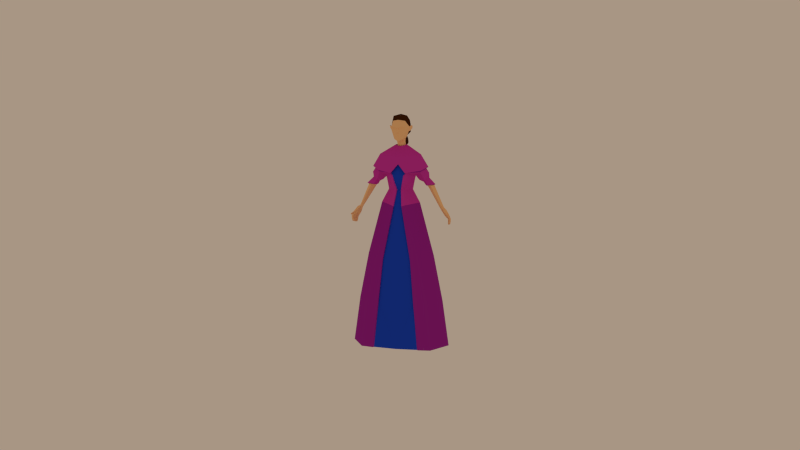 # Source: princess_rig.blend  (saved by Blender 2.75.0; exported with 4.5.12 LTS)
import bpy
from mathutils import Matrix  # noqa: F401  (used for matrix-valued properties, if any)

bpy.ops.wm.read_factory_settings(use_empty=True)
scene = bpy.context.scene
scene.name = 'Scene'

# ---- collections
col_collection_1 = bpy.data.collections.new('Collection 1'); scene.collection.children.link(col_collection_1)

# ---- materials (node trees are filled in below, after node groups)
mat_purple = bpy.data.materials.new('Purple')
mat_purple.alpha_threshold = 0.0
mat_purple.roughness = 0.5
mat_purple.line_color = (0.0, 0.0, 0.0, 1.0)
mat_pink = bpy.data.materials.new('Pink')
mat_pink.alpha_threshold = 0.0
mat_pink.roughness = 0.5
mat_pink.line_color = (0.0, 0.0, 0.0, 1.0)
mat_tan = bpy.data.materials.new('Tan')
mat_tan.alpha_threshold = 0.0
mat_tan.roughness = 0.5
mat_tan.line_color = (0.0, 0.0, 0.0, 1.0)
mat_brown = bpy.data.materials.new('Brown')
mat_brown.alpha_threshold = 0.0
mat_brown.roughness = 0.5
mat_brown.line_color = (0.0, 0.0, 0.0, 1.0)
mat_blue = bpy.data.materials.new('Blue')
mat_blue.alpha_threshold = 0.0
mat_blue.roughness = 0.5
mat_blue.line_color = (0.0, 0.0, 0.0, 1.0)
mat_white = bpy.data.materials.new('White')
mat_white.alpha_threshold = 0.0
mat_white.roughness = 0.5
mat_white.line_color = (0.0, 0.0, 0.0, 1.0)

# ---- material node trees
mat_purple.use_nodes = True; mat_purple.node_tree.nodes.clear()
_N = mat_purple.node_tree.nodes; _L = mat_purple.node_tree.links
n0 = _N.new('ShaderNodeOutputMaterial'); n0.name = 'Material Output'; n0.location = (300, 300)
n1 = _N.new('ShaderNodeBsdfDiffuse'); n1.name = 'Diffuse BSDF'; n1.location = (10, 300)
n1.inputs[0].default_value = (0.3424, 0.01903, 0.3424, 1.0)
_L.new(n1.outputs[0], n0.inputs[0])
n0.is_active_output = True
mat_pink.use_nodes = True; mat_pink.node_tree.nodes.clear()
_N = mat_pink.node_tree.nodes; _L = mat_pink.node_tree.links
n0 = _N.new('ShaderNodeOutputMaterial'); n0.name = 'Material Output'; n0.location = (300, 300)
n1 = _N.new('ShaderNodeBsdfDiffuse'); n1.name = 'Diffuse BSDF'; n1.location = (10, 300)
n1.inputs[0].default_value = (0.6152, 0.03989, 0.4227, 1.0)
_L.new(n1.outputs[0], n0.inputs[0])
n0.is_active_output = True
mat_tan.use_nodes = True; mat_tan.node_tree.nodes.clear()
_N = mat_tan.node_tree.nodes; _L = mat_tan.node_tree.links
n0 = _N.new('ShaderNodeOutputMaterial'); n0.name = 'Material Output'; n0.location = (300, 300)
n1 = _N.new('ShaderNodeBsdfDiffuse'); n1.name = 'Diffuse BSDF'; n1.location = (10, 300)
n1.inputs[0].default_value = (1.0, 0.6105, 0.2961, 1.0)
_L.new(n1.outputs[0], n0.inputs[0])
n0.is_active_output = True
mat_brown.use_nodes = True; mat_brown.node_tree.nodes.clear()
_N = mat_brown.node_tree.nodes; _L = mat_brown.node_tree.links
n0 = _N.new('ShaderNodeOutputMaterial'); n0.name = 'Material Output'; n0.location = (300, 300)
n1 = _N.new('ShaderNodeBsdfDiffuse'); n1.name = 'Diffuse BSDF'; n1.location = (10, 300)
n1.inputs[0].default_value = (0.0578, 0.01678, 0.00424, 1.0)
_L.new(n1.outputs[0], n0.inputs[0])
n0.is_active_output = True
mat_blue.use_nodes = True; mat_blue.node_tree.nodes.clear()
_N = mat_blue.node_tree.nodes; _L = mat_blue.node_tree.links
n0 = _N.new('ShaderNodeOutputMaterial'); n0.name = 'Material Output'; n0.location = (300, 300)
n1 = _N.new('ShaderNodeBsdfDiffuse'); n1.name = 'Diffuse BSDF'; n1.location = (10, 300)
n1.inputs[0].default_value = (0.01455, 0.06737, 0.6619, 1.0)
_L.new(n1.outputs[0], n0.inputs[0])
n0.is_active_output = True
mat_white.use_nodes = True; mat_white.node_tree.nodes.clear()
_N = mat_white.node_tree.nodes; _L = mat_white.node_tree.links
n0 = _N.new('ShaderNodeOutputMaterial'); n0.name = 'Material Output'; n0.location = (300, 300)
n1 = _N.new('ShaderNodeBsdfDiffuse'); n1.name = 'Diffuse BSDF'; n1.location = (10, 300)
_L.new(n1.outputs[0], n0.inputs[0])
n0.is_active_output = True

# ---- world
world_world = bpy.data.worlds.new('World'); scene.world = world_world
world_world.use_nodes = True; world_world.node_tree.nodes.clear()
_N = world_world.node_tree.nodes; _L = world_world.node_tree.links
n0 = _N.new('ShaderNodeOutputWorld'); n0.name = 'World Output'; n0.location = (300, 300)
n1 = _N.new('ShaderNodeBackground'); n1.name = 'Background'; n1.location = (10, 300)
n1.inputs[0].default_value = (0.3931, 0.3052, 0.2312, 1.0)
_L.new(n1.outputs[0], n0.inputs[0])
n0.is_active_output = True
world_world.color = (0.05088, 0.05088, 0.05088)
world_world.use_sun_shadow = False
world_world.sun_shadow_jitter_overblur = 0.0
world_world.cycles.sampling_method = 'MANUAL'
world_world.cycles.sample_map_resolution = 256

# ---- cameras
cam_camera = bpy.data.cameras.new('Camera')
cam_camera.clip_end = 100.0
cam_camera.lens = 35.0
cam_camera.sensor_width = 32.0
cam_camera.sensor_height = 18.0
cam_camera.display_size = 2.0
cam_camera.dof.focus_distance = 0.0

# ---- meshes
me_cube_001 = bpy.data.meshes.new('Cube.001')
me_cube_001.from_pydata([(0.2767, 0.1742, -0.01271), (0.2912, -0.1726, -0.011), (0.1757, -0.1357, 0.7278), (0.03773, -0.07387, 1.288), (0.177, 0.1467, 0.7316), (0.04796, 0.05432, 1.289), (0.1017, -0.0007782, 1.288), (0.2788, -0.0004926, 0.7432), (0.408, 0.0007698, -0.004181), (0.04745, -0.09438, 1.346), (0.06564, 0.05078, 1.376), (0.1194, -0.0007782, 1.378), (0.05654, -0.1087, 1.404), (0.1263, -0.004217, 1.4), (0.1075, 0.04612, 1.412), (0.1246, 0.05372, 1.437), (0.2136, -0.01405, 1.458), (0.1707, -0.04176, 1.431), (0.1517, 0.005624, 1.365), (0.1583, 0.04801, 1.368), (0.1803, 0.06672, 1.394), (0.2372, -0.005933, 1.426), (0.1891, -0.02596, 1.394), (0.1875, 0.0161, 1.348), (0.1887, 0.03642, 1.349), (0.2058, 0.04808, 1.363), (0.2362, 0.0124, 1.383), (0.2024, -0.01211, 1.359), (0.2091, 0.00845, 1.32), (0.2068, 0.04626, 1.322), (0.2411, 0.06161, 1.327), (0.2885, 0.003169, 1.332), (0.2315, -0.01957, 1.325), (0.06268, -0.09931, 1.425), (0.1225, 0.06164, 1.448), (0.2328, -0.01503, 1.473), (0.1802, -0.05666, 1.444), (0.05975, -0.1094, 1.424), (0.05384, 0.08624, 1.56), (0.1716, -0.0177, 1.574), (0.1395, -0.04874, 1.564), (0.02848, -0.07291, 1.553), (0.009713, 0.0535, 1.644), (0.04557, 0.01211, 1.651), (0.03166, -0.01622, 1.644), (0.01537, -0.02526, 1.642), (0.01584, 0.04636, 1.645), (0.03141, 0.01361, 1.639), (0.02479, -0.008579, 1.641), (0.01042, -0.01387, 1.64), (0.2067, 0.0206, 1.461), (0.2221, 0.05058, 1.423), (0.2116, 0.02572, 1.472), (0.1624, 0.02249, 1.566), (0.03891, 0.03449, 1.652), (0.03273, 0.03004, 1.647), (0.2243, 0.04421, 1.378), (0.2766, 0.03784, 1.334), (0.3955, 0.0215, 1.091), (0.3697, -0.0182, 1.089), (0.3609, 0.03459, 1.071), (0.3575, 0.005983, 1.096), (0.2547, 0.05192, 1.307), (0.276, 0.004557, 1.319), (0.2278, 0.04777, 1.304), (0.2568, -0.01408, 1.311), (0.2149, 0.03923, 1.324), (0.2425, -0.006661, 1.324), (0.2438, 0.05337, 1.326), (0.2795, 0.007727, 1.327), (0.3914, -0.0162, 1.101), (0.2328, 0.01087, 1.301), (0.2211, 0.01217, 1.318), (0.3516, 0.03161, 1.141), (0.3503, 0.007224, 1.148), (0.3366, 0.02795, 1.129), (0.347, -0.003562, 1.137), (0.3342, 0.00786, 1.124), (0.3794, 0.04968, 1.078), (0.2741, 0.03243, 1.319), (0.2702, 0.03363, 1.33), (0.355, 0.02262, 1.143), (0.3682, 0.04061, 1.108), (0.3711, -0.0111, 1.134), (0.3477, 0.003244, 1.106), (0.3483, 0.03205, 1.094), (0.3605, -0.0212, 1.116), (0.3761, 0.02249, 1.122), (0.3814, 0.04921, 1.047), (0.393, 0.007907, 1.061), (0.3911, 0.05445, 1.055), (0.4018, -0.01281, 1.069), (0.4116, -0.01504, 1.076), (0.4065, 0.0196, 1.068), (0.3818, -0.03583, 1.099), (0.3849, -0.02531, 1.083), (0.3931, -0.02109, 1.087), (0.3895, -0.03274, 1.105), (0.3953, -0.04588, 1.088), (0.3968, -0.03995, 1.079), (0.4017, -0.03842, 1.083), (0.4004, -0.0428, 1.09), (0.398, -0.052, 1.087), (0.3994, -0.04443, 1.075), (0.4069, -0.04332, 1.08), (0.4058, -0.04862, 1.088), (0.4081, -0.06535, 1.078), (0.4091, -0.05963, 1.068), (0.4148, -0.05867, 1.072), (0.4139, -0.06291, 1.079), (0.3869, 0.03452, 1.006), (0.3961, 0.01179, 1.012), (0.3902, 0.03672, 1.0), (0.4052, -0.006833, 1.021), (0.4162, -0.0111, 1.013), (0.4044, 0.01383, 1.004), (0.4137, 0.01512, 1.045), (0.4212, -0.01814, 1.055), (0.3957, 0.0554, 1.033), (0.4101, -0.01677, 1.05), (0.4007, 0.007746, 1.04), (0.3847, 0.04917, 1.03), (0.4204, -0.01403, 1.034), (0.402, 0.006044, 1.023), (0.4137, 0.01302, 1.024), (0.3982, 0.04812, 1.012), (0.4084, -0.01265, 1.033), (0.3863, 0.04193, 1.012), (0.03495, -0.07427, 1.696), (0.05055, -0.0655, 1.843), (0.02653, 0.0272, 1.708), (0.05876, -0.0735, 1.791), (0.02811, -0.02213, 1.689), (0.09431, -0.005327, 1.805), (0.07591, 0.01145, 1.778), (0.07684, -0.004363, 1.798), (0.06807, -0.01011, 1.761), (0.07305, -0.03125, 1.783), (0.05395, -0.04441, 1.866), (0.05197, -0.06367, 1.849), (0.07132, 0.017, 1.795), (0.07307, -0.0193, 1.799), (0.06556, -0.02632, 1.762), (0.06297, 0.00489, 1.757), (0.09119, 0.01251, 1.784), (0.09131, -0.005702, 1.807), (0.07484, -0.007321, 1.76), (0.07797, -0.02639, 1.783), (0.09139, 0.01147, 1.803), (0.08546, -0.01825, 1.803), (0.06888, -0.0244, 1.769), (0.07361, 0.007926, 1.764), (0.07873, -0.0219, 1.784), (0.09263, 0.01036, 1.784), (0.07689, -0.006208, 1.761), (0.09414, 0.009122, 1.802), (0.08923, -0.01577, 1.803), (0.07248, -0.02208, 1.771), (0.07985, 0.005476, 1.766), (0.08689, -0.007547, 1.796), (0.08254, -0.007746, 1.783), (0.08068, -0.01967, 1.787), (0.08563, 0.00315, 1.783), (0.07751, -0.008484, 1.77), (0.08693, 0.002347, 1.794), (0.08361, -0.01475, 1.795), (0.07284, -0.01916, 1.775), (0.07828, 2.78e-05, 1.772), (0.04172, 0.0512, 1.87), (0.03036, 0.08027, 1.823), (0.02814, 0.09449, 1.758), (0.04802, 0.009825, 1.884), (0.0751, 0.03071, 1.781), (0.07453, 0.001521, 1.823), (0.05562, -0.02499, 1.882), (0.07283, 0.03433, 1.753), (0.0736, 0.02942, 1.811), (0.01327, -0.09374, 1.686), (0.009342, -0.08849, 1.681), (0.009538, -0.0983, 1.694), (0.02239, -0.09472, 1.727), (0.009889, -0.1073, 1.746), (0.006036, -0.1127, 1.801), (0.004788, -0.1246, 1.747), (0.005341, -0.1145, 1.795), (0.003202, -0.1165, 1.776), (0.003202, -0.1135, 1.784), (0.03656, -0.08189, 1.785), (0.02864, -0.093, 1.759), (0.003202, -0.1207, 1.756), (0.008662, -0.1033, 1.785), (0.03539, -0.09322, 1.799), (0.03833, -0.08367, 1.833), (0.00786, -0.1056, 1.772), (0.007291, -0.1083, 1.754), (0.05638, -0.007593, 1.728), (0.06697, -0.05504, 1.786), (0.05301, -0.03898, 1.716), (0.04368, 0.01667, 1.731), (0.06127, -0.04248, 1.821), (0.06786, -0.02181, 1.834), (0.06307, -0.03625, 1.827), (0.06148, 0.05665, 1.801), (0.06878, 0.003727, 1.856), (0.04866, 0.06424, 1.754), (0.06439, 0.04326, 1.843), (0.06598, -0.01225, 1.85), (0.05677, -0.07358, 1.761), (0.008383, 0.07147, 1.705), (0.01965, 0.07749, 1.71), (0.0185, 0.08296, 1.716), (0.01649, 0.07478, 1.707), (0.01359, 0.09218, 1.721), (0.03419, 0.07367, 1.724), (0.0136, 0.09945, 1.738), (0.02481, 0.08759, 1.73), (0.01795, 0.06022, 1.704), (0.03328, 0.06213, 1.722), (0.007259, 0.03833, 1.705), (0.02941, 0.05615, 1.713), (0.04547, 0.007218, 1.731), (0.03609, 0.008427, 1.698), (0.03494, -0.04887, 1.692), (0.02155, -0.05242, 1.685), (0.01157, -0.02391, 1.684), (0.01232, 0.06403, 1.699), (0.03025, 0.07361, 1.707), (0.005117, 0.1082, 1.732), (0.02841, 0.08232, 1.716), (0.02522, 0.0693, 1.702), (0.0206, 0.09699, 1.725), (0.01091, 0.06305, 1.673), (0.03905, 0.07808, 1.685), (0.01148, 0.129, 1.718), (0.03618, 0.09175, 1.699), (0.03117, 0.07133, 1.677), (0.02391, 0.1148, 1.713), (0.01143, 0.08507, 1.648), (0.03725, 0.09887, 1.66), (0.009292, 0.146, 1.692), (0.03461, 0.1114, 1.673), (0.03001, 0.09267, 1.652), (0.02335, 0.1325, 1.685), (0.01542, 0.1196, 1.645), (0.02667, 0.1186, 1.65), (0.01358, 0.1378, 1.661), (0.0244, 0.1244, 1.654), (0.02487, 0.1171, 1.649), (0.02162, 0.1321, 1.661), (0.008752, -0.05457, 1.68), (0.07489, 0.0969, 1.184), (0.06148, -0.1015, 1.164), (0.1607, -0.00122, 1.18), (0.2556, 0.1642, 0.3593), (0.2509, -0.1584, 0.3583), (0.3543, 3.746e-08, 0.3694), (0.1494, -0.1771, 0.3528), (0.1899, -0.186, -0.01198), (0.03397, -0.1203, 1.157), (0.1151, -0.152, 0.719), (0.01943, -0.07405, 1.287), (0.03546, -0.1002, 1.346), (0.0145, -0.06269, 1.285), (0.03109, -0.08979, 1.344), (0.04427, -0.1007, 1.403), (0.06053, -0.08601, 1.425), (0.1476, -0.1654, 0.3522), (0.1829, -0.1825, -0.00966), (0.03181, -0.1069, 1.156), (0.1136, -0.1426, 0.7186), (0.2296, 0.1411, -0.01249), (0.2587, -0.1127, -0.01803), (0.3317, 0.00629, -0.005865), (0.2039, -0.1229, -0.02182), (0.1583, -0.1151, -0.01298), (0.0, 0.2971, -0.01382), (-0.2767, 0.1742, -0.01271), (-0.2912, -0.1726, -0.011), (-0.1757, -0.1357, 0.7278), (-0.03773, -0.07387, 1.288), (-0.177, 0.1467, 0.7316), (-0.04796, 0.05432, 1.289), (0.0, 0.06553, 1.283), (0.0, 0.2376, 0.7167), (-0.1017, -0.0007782, 1.288), (-0.2788, -0.0004926, 0.7432), (-0.408, 0.0007698, -0.004181), (-0.04732, -0.09438, 1.346), (-0.06564, 0.05078, 1.376), (0.0, 0.08175, 1.373), (-0.1194, -0.0007782, 1.378), (-0.05654, -0.1087, 1.404), (-0.1263, -0.004217, 1.4), (-0.1075, 0.04612, 1.412), (0.0, 0.08867, 1.409), (-0.1246, 0.05372, 1.437), (-0.2136, -0.01405, 1.458), (-0.1707, -0.04176, 1.431), (-0.1517, 0.005624, 1.365), (-0.1583, 0.04801, 1.368), (-0.1803, 0.06672, 1.394), (-0.2372, -0.005933, 1.426), (-0.1891, -0.02596, 1.394), (-0.1875, 0.0161, 1.348), (-0.1887, 0.03642, 1.349), (-0.2058, 0.04808, 1.363), (-0.2362, 0.0124, 1.383), (-0.2024, -0.01211, 1.359), (-0.2091, 0.00845, 1.32), (-0.2068, 0.04626, 1.322), (-0.2411, 0.06161, 1.327), (-0.2885, 0.003169, 1.332), (-0.2315, -0.01957, 1.325), (-0.06268, -0.09931, 1.425), (0.0, -0.08657, 1.498), (0.0, 0.09421, 1.433), (-0.1225, 0.06164, 1.448), (-0.2328, -0.01503, 1.473), (-0.1802, -0.05666, 1.444), (-0.05975, -0.1094, 1.424), (0.0, -0.09725, 1.496), (0.0, 0.1109, 1.433), (-0.05384, 0.08624, 1.56), (-0.1716, -0.0177, 1.574), (-0.1395, -0.04874, 1.564), (-0.02848, -0.07291, 1.553), (0.0, -0.08084, 1.547), (0.0, 0.09894, 1.562), (-0.009713, 0.0535, 1.644), (-0.04557, 0.01211, 1.651), (-0.03166, -0.01622, 1.644), (-0.01537, -0.02526, 1.642), (0.0, -0.02673, 1.638), (0.0, 0.05591, 1.648), (-0.01584, 0.04636, 1.645), (-0.03141, 0.01361, 1.639), (-0.02479, -0.008579, 1.641), (-0.01042, -0.01387, 1.64), (0.0, -0.01771, 1.639), (0.0, 0.05004, 1.647), (-0.2067, 0.0206, 1.461), (-0.2221, 0.05058, 1.423), (-0.2116, 0.02572, 1.472), (-0.1624, 0.02249, 1.566), (-0.03891, 0.03449, 1.652), (-0.03273, 0.03004, 1.647), (-0.2243, 0.04421, 1.378), (-0.2766, 0.03784, 1.334), (-0.3955, 0.0215, 1.091), (-0.3697, -0.0182, 1.089), (-0.3609, 0.03459, 1.071), (-0.3575, 0.005983, 1.096), (-0.2547, 0.05192, 1.307), (-0.276, 0.004557, 1.319), (-0.2278, 0.04777, 1.304), (-0.2568, -0.01408, 1.311), (-0.2149, 0.03923, 1.324), (-0.2425, -0.006661, 1.324), (-0.2438, 0.05337, 1.326), (-0.2795, 0.007727, 1.327), (-0.3914, -0.0162, 1.101), (-0.2328, 0.01087, 1.301), (-0.2211, 0.01217, 1.318), (-0.3516, 0.03161, 1.141), (-0.3503, 0.007224, 1.148), (-0.3366, 0.02795, 1.129), (-0.347, -0.003562, 1.137), (-0.3342, 0.00786, 1.124), (-0.3794, 0.04968, 1.078), (-0.2741, 0.03243, 1.319), (-0.2702, 0.03363, 1.33), (-0.355, 0.02262, 1.143), (-0.3682, 0.04061, 1.108), (-0.3711, -0.0111, 1.134), (-0.3477, 0.003244, 1.106), (-0.3483, 0.03205, 1.094), (-0.3605, -0.0212, 1.116), (-0.3761, 0.02249, 1.122), (-0.3814, 0.04921, 1.047), (-0.393, 0.007907, 1.061), (-0.3911, 0.05445, 1.055), (-0.4018, -0.01281, 1.069), (-0.4116, -0.01504, 1.076), (-0.4065, 0.0196, 1.068), (-0.3818, -0.03583, 1.099), (-0.3849, -0.02531, 1.083), (-0.3931, -0.02109, 1.087), (-0.3895, -0.03274, 1.105), (-0.3953, -0.04588, 1.088), (-0.3968, -0.03995, 1.079), (-0.4017, -0.03842, 1.083), (-0.4004, -0.0428, 1.09), (-0.398, -0.052, 1.087), (-0.3994, -0.04443, 1.075), (-0.4069, -0.04332, 1.08), (-0.4058, -0.04862, 1.088), (-0.4081, -0.06535, 1.078), (-0.4091, -0.05963, 1.068), (-0.4148, -0.05867, 1.072), (-0.4139, -0.06291, 1.079), (-0.3869, 0.03452, 1.006), (-0.3961, 0.01179, 1.012), (-0.3902, 0.03672, 1.0), (-0.4052, -0.006833, 1.021), (-0.4162, -0.0111, 1.013), (-0.4044, 0.01383, 1.004), (-0.4137, 0.01512, 1.045), (-0.4212, -0.01814, 1.055), (-0.3957, 0.0554, 1.033), (-0.4101, -0.01677, 1.05), (-0.4007, 0.007746, 1.04), (-0.3847, 0.04917, 1.03), (-0.4204, -0.01403, 1.034), (-0.402, 0.006044, 1.023), (-0.4137, 0.01302, 1.024), (-0.3982, 0.04812, 1.012), (-0.4084, -0.01265, 1.033), (-0.3863, 0.04193, 1.012), (-0.03495, -0.07427, 1.696), (-0.05055, -0.0655, 1.843), (-0.02653, 0.0272, 1.708), (-0.05876, -0.0735, 1.791), (-0.02811, -0.02213, 1.689), (-0.09431, -0.005327, 1.805), (-0.07591, 0.01145, 1.778), (-0.07684, -0.004363, 1.798), (-0.06807, -0.01011, 1.761), (-0.07305, -0.03125, 1.783), (-0.05395, -0.04441, 1.866), (-0.05197, -0.06367, 1.849), (-0.07132, 0.017, 1.795), (-0.07307, -0.0193, 1.799), (-0.06556, -0.02632, 1.762), (-0.06297, 0.00489, 1.757), (-0.09119, 0.01251, 1.784), (-0.09131, -0.005702, 1.807), (-0.07484, -0.007321, 1.76), (-0.07797, -0.02639, 1.783), (-0.09139, 0.01147, 1.803), (-0.08546, -0.01825, 1.803), (-0.06888, -0.0244, 1.769), (-0.07361, 0.007926, 1.764), (-0.07873, -0.0219, 1.784), (-0.09263, 0.01036, 1.784), (-0.07689, -0.006208, 1.761), (-0.09414, 0.009122, 1.802), (-0.08923, -0.01577, 1.803), (-0.07248, -0.02208, 1.771), (-0.07985, 0.005476, 1.766), (-0.08689, -0.007547, 1.796), (-0.08254, -0.007746, 1.783), (-0.08068, -0.01967, 1.787), (-0.08563, 0.00315, 1.783), (-0.07751, -0.008484, 1.77), (-0.08693, 0.002347, 1.794), (-0.08361, -0.01475, 1.795), (-0.07284, -0.01916, 1.775), (-0.07828, 2.78e-05, 1.772), (-0.04172, 0.0512, 1.87), (-0.03036, 0.08027, 1.823), (-0.02814, 0.09449, 1.758), (-0.04802, 0.009825, 1.884), (-0.0751, 0.03071, 1.781), (-0.07453, 0.001521, 1.823), (-0.05562, -0.02499, 1.882), (-0.07283, 0.03433, 1.753), (-0.0736, 0.02942, 1.811), (-0.01327, -0.09374, 1.686), (-0.009342, -0.08849, 1.681), (-0.009538, -0.0983, 1.694), (-0.02239, -0.09472, 1.727), (-0.009889, -0.1073, 1.746), (-0.006036, -0.1127, 1.801), (-0.004788, -0.1246, 1.747), (-0.005341, -0.1145, 1.795), (-0.003202, -0.1165, 1.776), (-0.003202, -0.1135, 1.784), (-0.03656, -0.08189, 1.785), (-0.02864, -0.093, 1.759), (-0.003202, -0.1207, 1.756), (-0.008662, -0.1033, 1.785), (-0.03539, -0.09322, 1.799), (-0.03833, -0.08367, 1.833), (-0.00786, -0.1056, 1.772), (-0.007291, -0.1083, 1.754), (-0.05638, -0.007593, 1.728), (-0.06697, -0.05504, 1.786), (-0.05301, -0.03898, 1.716), (-0.04368, 0.01667, 1.731), (-0.06127, -0.04248, 1.821), (-0.06786, -0.02181, 1.834), (-0.06307, -0.03625, 1.827), (-0.06148, 0.05665, 1.801), (-0.06878, 0.003727, 1.856), (-0.04866, 0.06424, 1.754), (-0.06439, 0.04326, 1.843), (-0.06598, -0.01225, 1.85), (-0.05677, -0.07358, 1.761), (-0.008383, 0.07147, 1.705), (-0.01965, 0.07749, 1.71), (0.0, 0.09923, 1.725), (-0.0185, 0.08296, 1.716), (-0.01649, 0.07478, 1.707), (-0.01359, 0.09218, 1.721), (-0.03419, 0.07367, 1.724), (-0.0136, 0.09945, 1.738), (-0.02481, 0.08759, 1.73), (-0.01795, 0.06022, 1.704), (-0.03328, 0.06213, 1.722), (-0.007259, 0.03833, 1.705), (-0.02941, 0.05615, 1.713), (-0.04547, 0.007218, 1.731), (-0.03609, 0.008427, 1.698), (-0.03494, -0.04887, 1.692), (-0.02155, -0.05242, 1.685), (-0.01157, -0.02391, 1.684), (0.0, -0.09839, 1.851), (0.0, -0.1012, 1.683), (0.0, -0.02516, 1.68), (0.0, -0.1162, 1.796), (0.0, -0.06688, 1.886), (0.0, -0.09822, 1.861), (0.0, 0.06807, 1.882), (0.0, 0.1122, 1.759), (0.0, -0.001519, 1.898), (0.0, 0.1034, 1.827), (0.0, -0.03761, 1.895), (0.0, -0.1052, 1.694), (0.0, -0.09122, 1.677), (0.0, -0.1132, 1.736), (0.0, -0.1267, 1.746), (0.0, -0.1187, 1.776), (0.0, -0.1152, 1.785), (0.0, -0.1147, 1.803), (0.0, -0.122, 1.757), (0.0, -0.1035, 1.838), (0.0, 0.04147, 1.704), (0.0, 0.1048, 1.728), (0.0, 0.06944, 1.704), (0.0, 0.112, 1.749), (-0.01232, 0.06403, 1.699), (-0.03025, 0.07361, 1.707), (-0.005117, 0.1082, 1.732), (-0.02841, 0.08232, 1.716), (-0.02522, 0.0693, 1.702), (-0.0206, 0.09699, 1.725), (0.0, 0.1126, 1.728), (0.0, 0.0608, 1.697), (-0.01091, 0.06305, 1.673), (-0.03905, 0.07808, 1.685), (-0.01148, 0.129, 1.718), (-0.03618, 0.09175, 1.699), (-0.03117, 0.07133, 1.677), (-0.02391, 0.1148, 1.713), (0.0, 0.13, 1.716), (0.0, 0.05799, 1.67), (-0.01143, 0.08507, 1.648), (-0.03725, 0.09887, 1.66), (-0.009292, 0.146, 1.692), (-0.03461, 0.1114, 1.673), (-0.03001, 0.09267, 1.652), (-0.02335, 0.1325, 1.685), (0.0, 0.1491, 1.69), (0.0, 0.08043, 1.645), (-0.01542, 0.1196, 1.645), (-0.02667, 0.1186, 1.65), (-0.01358, 0.1378, 1.661), (-0.0244, 0.1244, 1.654), (-0.02487, 0.1171, 1.649), (-0.02162, 0.1321, 1.661), (0.0, 0.1378, 1.657), (0.0, 0.1184, 1.644), (-0.008752, -0.05457, 1.68), (-0.07489, 0.0969, 1.184), (-0.06148, -0.1015, 1.164), (0.0, 0.127, 1.18), (-0.1607, -0.00122, 1.18), (-0.2556, 0.1642, 0.3593), (0.0, 0.2635, 0.3515), (-0.2509, -0.1584, 0.3583), (-0.3543, 3.746e-08, 0.3694), (-0.1494, -0.1771, 0.3528), (-0.1899, -0.186, -0.01198), (-0.03397, -0.1203, 1.157), (-0.1151, -0.152, 0.719), (-0.01943, -0.07405, 1.287), (-0.03533, -0.1002, 1.346), (0.0, -0.2013, 0.3432), (0.0, -0.1806, -0.01518), (-0.0145, -0.06269, 1.285), (0.0, -0.06269, 1.286), (0.0, -0.113, 1.146), (0.0, -0.1799, 0.7008), (-0.02859, -0.08674, 1.344), (0.0004809, -0.08882, 1.343), (-0.04427, -0.1007, 1.403), (0.0, -0.1055, 1.407), (-0.06053, -0.08601, 1.425), (0.0, -0.07457, 1.497), (-0.1476, -0.1654, 0.3522), (-0.1829, -0.1825, -0.00966), (-0.03181, -0.1069, 1.156), (-0.1136, -0.1426, 0.7186), (0.0, 0.2366, -0.01335), (-0.2296, 0.1411, -0.01249), (-0.2587, -0.1127, -0.01803), (-0.3317, 0.00629, -0.005865), (-0.2039, -0.1229, -0.02182), (0.0, -0.1347, -0.01441), (-0.1583, -0.1151, -0.01298)], [], [(575, 250, 4, 283), (252, 251, 2, 7), (254, 256, 257, 1), (578, 253, 0, 275), (251, 258, 259, 2), (255, 254, 1, 8), (253, 255, 8, 0), (250, 252, 7, 4), (6, 5, 10, 11), (260, 3, 9, 261), (3, 6, 11, 9), (5, 282, 289, 10), (261, 9, 12), (13, 12, 9, 11), (294, 14, 10, 289), (10, 14, 13, 11), (13, 18, 22, 17), (16, 17, 22, 21), (50, 16, 21, 51), (14, 15, 20, 19), (13, 14, 19, 18), (18, 23, 27, 22), (21, 22, 27, 26), (51, 21, 26, 56), (19, 20, 25, 24), (18, 19, 24, 23), (23, 28, 32, 27), (26, 27, 32, 31), (56, 26, 31, 57), (24, 25, 30, 29), (23, 24, 29, 28), (23, 27, 26, 56, 25, 24), (33, 12, 13, 17), (260, 261, 263, 262), (294, 315, 15, 14), (15, 315, 321, 34), (314, 33, 37, 320), (33, 17, 36, 37), (17, 16, 35, 36), (50, 15, 34, 52), (34, 321, 327, 38), (320, 37, 41, 326), (37, 36, 40, 41), (36, 35, 39, 40), (52, 34, 38, 53), (38, 327, 333, 42), (326, 41, 45, 332), (41, 40, 44, 45), (40, 39, 43, 44), (53, 38, 42, 54), (42, 333, 339, 46), (332, 45, 49, 338), (45, 44, 48, 49), (44, 43, 47, 48), (54, 42, 46, 55), (43, 54, 55, 47), (39, 53, 54, 43), (35, 52, 53, 39), (16, 50, 52, 35), (15, 50, 51, 20), (25, 56, 57, 30), (20, 51, 56, 25), (87, 83, 70, 58), (86, 84, 61, 59), (84, 85, 60, 61), (82, 87, 58, 78), (69, 67, 65, 63), (72, 66, 64, 71), (80, 69, 63, 79), (66, 68, 62, 64), (67, 72, 71, 65), (83, 86, 94, 97), (65, 71, 77, 76), (63, 65, 76, 74), (71, 64, 75, 77), (79, 63, 74, 81), (64, 62, 73, 75), (62, 79, 81, 73), (68, 80, 79, 62), (85, 82, 78, 60), (73, 81, 87, 82), (76, 77, 84, 86), (74, 76, 86, 83), (77, 75, 85, 84), (81, 74, 83, 87), (75, 73, 82, 85), (78, 58, 93, 90), (58, 70, 92, 93), (125, 124, 115, 112), (124, 122, 114, 115), (59, 61, 89, 91), (70, 59, 91, 92), (60, 78, 90, 88), (61, 60, 88, 89), (97, 94, 98, 101), (70, 83, 97, 96), (59, 70, 96, 95), (86, 59, 95, 94), (101, 98, 102, 105), (96, 97, 101, 100), (95, 96, 100, 99), (94, 95, 99, 98), (105, 102, 106, 109), (100, 101, 105, 104), (99, 100, 104, 103), (98, 99, 103, 102), (109, 106, 107, 108), (104, 105, 109, 108), (103, 104, 108, 107), (102, 103, 107, 106), (114, 113, 111, 115), (110, 112, 115, 111), (126, 123, 111, 113), (122, 126, 113, 114), (127, 125, 112, 110), (123, 127, 110, 111), (89, 88, 121, 120), (88, 90, 118, 121), (92, 91, 119, 117), (91, 89, 120, 119), (93, 92, 117, 116), (90, 93, 116, 118), (120, 121, 127, 123), (121, 118, 125, 127), (117, 119, 126, 122), (119, 120, 123, 126), (116, 117, 122, 124), (118, 116, 124, 125), (30, 57, 80, 68), (32, 28, 72, 67), (57, 31, 69, 80), (28, 29, 66, 72), (31, 32, 67, 69), (29, 30, 68, 66), (18, 22, 21, 51, 20, 19), (196, 131, 207, 197), (178, 528, 249, 223), (193, 188, 187, 190), (131, 129, 192, 191), (220, 136, 195), (137, 142, 150, 147), (140, 134, 172, 176), (199, 196, 137, 141), (142, 136, 146, 150), (136, 143, 151, 146), (143, 134, 144, 151), (197, 128, 222), (135, 140, 176, 173), (134, 143, 175, 172), (520, 138, 174, 526), (200, 135, 173, 206), (138, 139, 201, 200), (516, 129, 139, 521), (147, 150, 157, 152), (150, 146, 154, 157), (146, 151, 158, 154), (151, 144, 153, 158), (135, 141, 149, 145), (141, 137, 147, 149), (140, 135, 145, 148), (134, 140, 148, 144), (152, 157, 166, 161), (157, 154, 163, 166), (154, 158, 167, 163), (158, 153, 162, 167), (145, 149, 156, 133), (149, 147, 152, 156), (148, 145, 133, 155), (144, 148, 155, 153), (159, 165, 161, 160), (162, 164, 159, 160), (160, 161, 166, 163), (162, 160, 163, 167), (133, 156, 165, 159), (156, 152, 161, 165), (155, 133, 159, 164), (153, 155, 164, 162), (525, 169, 170, 523), (171, 168, 522, 524), (202, 205, 176, 172), (522, 168, 169, 525), (202, 172, 175, 204), (205, 203, 173, 176), (174, 171, 524, 526), (203, 206, 173), (178, 223, 222, 128, 177), (517, 528, 178, 177), (177, 179, 527, 517), (131, 191, 190, 187), (179, 180, 181, 529, 527), (181, 183, 530, 529), (207, 131, 187, 188), (531, 185, 186, 532), (189, 185, 531, 534), (184, 182, 533, 519), (184, 519, 532, 186), (129, 516, 535, 192), (183, 189, 534, 530), (194, 188, 193), (181, 194, 189, 183), (185, 193, 190, 186), (192, 535, 533, 182), (191, 192, 182, 184), (189, 194, 193, 185), (191, 184, 186, 190), (177, 128, 180, 179), (180, 188, 194, 181), (171, 174, 206, 203), (168, 171, 203, 205), (169, 202, 204, 170), (169, 168, 205, 202), (129, 199, 201, 139), (138, 200, 206, 174), (142, 197, 195, 136), (129, 131, 196, 199), (130, 198, 220, 221), (137, 196, 197, 142), (197, 207, 128), (128, 207, 188, 180), (200, 201, 141, 135), (139, 138, 520, 521), (199, 141, 201), (218, 216, 130), (204, 175, 213, 215), (143, 198, 219, 217), (170, 204, 215, 214), (523, 170, 214, 539), (198, 130, 216, 219), (175, 143, 217, 213), (215, 213, 210, 212), (214, 215, 212, 500), (539, 214, 500, 537), (219, 216, 208, 211), (217, 219, 211, 209), (213, 217, 209, 210), (536, 538, 208, 216, 218), (198, 143, 136, 220), (221, 220, 195, 132), (130, 221, 47, 55), (130, 55, 46, 218), (195, 197, 222, 132), (132, 224, 49, 48), (208, 538, 547, 225), (212, 210, 228, 230), (209, 211, 229, 226), (500, 212, 230, 227), (537, 500, 227, 546), (211, 208, 225, 229), (210, 209, 226, 228), (225, 547, 555, 231), (230, 228, 234, 236), (226, 229, 235, 232), (227, 230, 236, 233), (546, 227, 233, 554), (229, 225, 231, 235), (228, 226, 232, 234), (231, 555, 563, 237), (236, 234, 240, 242), (232, 235, 241, 238), (233, 236, 242, 239), (554, 233, 239, 562), (235, 231, 237, 241), (234, 232, 238, 240), (237, 563, 571, 243), (242, 240, 246, 248), (238, 241, 247, 244), (239, 242, 248, 245), (562, 239, 245, 570), (241, 237, 243, 247), (240, 238, 244, 246), (570, 245, 243, 571), (245, 248, 246, 243), (246, 244, 247, 243), (223, 132, 222), (218, 46, 339, 536), (528, 518, 224, 249), (223, 249, 224, 132), (221, 132, 48, 47), (224, 518, 338, 49), (5, 6, 252, 250), (3, 260, 258, 251), (6, 3, 251, 252), (282, 5, 250, 575), (4, 7, 255, 253), (7, 2, 254, 255), (283, 4, 253, 578), (2, 259, 256, 254), (261, 12, 264, 263), (257, 256, 266, 267), (259, 258, 268, 269), (12, 33, 265, 264), (258, 260, 262, 268), (596, 264, 265, 598), (266, 587, 588, 267), (269, 592, 587, 266), (268, 591, 592, 269), (590, 262, 263, 594), (262, 590, 591, 268), (594, 263, 264, 596), (33, 314, 598, 265), (256, 259, 269, 266), (267, 588, 608, 274), (257, 267, 274, 273), (8, 1, 271, 272), (1, 257, 273, 271), (0, 8, 272, 270), (275, 0, 270, 603), (575, 283, 280, 573), (576, 285, 278, 574), (579, 277, 582, 581), (578, 275, 276, 577), (574, 278, 584, 583), (580, 286, 277, 579), (577, 276, 286, 580), (573, 280, 285, 576), (284, 290, 288, 281), (585, 586, 287, 279), (279, 287, 290, 284), (281, 288, 289, 282), (586, 291, 287), (292, 290, 287, 291), (294, 289, 288, 293), (288, 290, 292, 293), (292, 297, 302, 298), (296, 301, 302, 297), (340, 341, 301, 296), (293, 299, 300, 295), (292, 298, 299, 293), (298, 302, 307, 303), (301, 306, 307, 302), (341, 346, 306, 301), (299, 304, 305, 300), (298, 303, 304, 299), (303, 307, 312, 308), (306, 311, 312, 307), (346, 347, 311, 306), (304, 309, 310, 305), (303, 308, 309, 304), (303, 304, 305, 346, 306, 307), (313, 297, 292, 291), (585, 589, 593, 586), (294, 293, 295, 315), (295, 316, 321, 315), (314, 320, 319, 313), (313, 319, 318, 297), (297, 318, 317, 296), (340, 342, 316, 295), (316, 322, 327, 321), (320, 326, 325, 319), (319, 325, 324, 318), (318, 324, 323, 317), (342, 343, 322, 316), (322, 328, 333, 327), (326, 332, 331, 325), (325, 331, 330, 324), (324, 330, 329, 323), (343, 344, 328, 322), (328, 334, 339, 333), (332, 338, 337, 331), (331, 337, 336, 330), (330, 336, 335, 329), (344, 345, 334, 328), (329, 335, 345, 344), (323, 329, 344, 343), (317, 323, 343, 342), (296, 317, 342, 340), (295, 300, 341, 340), (305, 310, 347, 346), (300, 305, 346, 341), (377, 348, 360, 373), (376, 349, 351, 374), (374, 351, 350, 375), (372, 368, 348, 377), (359, 353, 355, 357), (362, 361, 354, 356), (370, 369, 353, 359), (356, 354, 352, 358), (357, 355, 361, 362), (373, 387, 384, 376), (355, 366, 367, 361), (353, 364, 366, 355), (361, 367, 365, 354), (369, 371, 364, 353), (354, 365, 363, 352), (352, 363, 371, 369), (358, 352, 369, 370), (375, 350, 368, 372), (363, 372, 377, 371), (366, 376, 374, 367), (364, 373, 376, 366), (367, 374, 375, 365), (371, 377, 373, 364), (365, 375, 372, 363), (368, 380, 383, 348), (348, 383, 382, 360), (415, 402, 405, 414), (414, 405, 404, 412), (349, 381, 379, 351), (360, 382, 381, 349), (350, 378, 380, 368), (351, 379, 378, 350), (387, 391, 388, 384), (360, 386, 387, 373), (349, 385, 386, 360), (376, 384, 385, 349), (391, 395, 392, 388), (386, 390, 391, 387), (385, 389, 390, 386), (384, 388, 389, 385), (395, 399, 396, 392), (390, 394, 395, 391), (389, 393, 394, 390), (388, 392, 393, 389), (399, 398, 397, 396), (394, 398, 399, 395), (393, 397, 398, 394), (392, 396, 397, 393), (404, 405, 401, 403), (400, 401, 405, 402), (416, 403, 401, 413), (412, 404, 403, 416), (417, 400, 402, 415), (413, 401, 400, 417), (379, 410, 411, 378), (378, 411, 408, 380), (382, 407, 409, 381), (381, 409, 410, 379), (383, 406, 407, 382), (380, 408, 406, 383), (410, 413, 417, 411), (411, 417, 415, 408), (407, 412, 416, 409), (409, 416, 413, 410), (406, 414, 412, 407), (408, 415, 414, 406), (310, 358, 370, 347), (312, 357, 362, 308), (347, 370, 359, 311), (308, 362, 356, 309), (311, 359, 357, 312), (309, 356, 358, 310), (298, 299, 300, 341, 301, 302), (486, 487, 497, 421), (468, 514, 572, 528), (483, 480, 477, 478), (421, 481, 482, 419), (511, 485, 426), (427, 437, 440, 432), (430, 466, 462, 424), (489, 431, 427, 486), (432, 440, 436, 426), (426, 436, 441, 433), (433, 441, 434, 424), (487, 513, 418), (425, 463, 466, 430), (424, 462, 465, 433), (520, 526, 464, 428), (490, 496, 463, 425), (428, 490, 491, 429), (516, 521, 429, 419), (437, 442, 447, 440), (440, 447, 444, 436), (436, 444, 448, 441), (441, 448, 443, 434), (425, 435, 439, 431), (431, 439, 437, 427), (430, 438, 435, 425), (424, 434, 438, 430), (442, 451, 456, 447), (447, 456, 453, 444), (444, 453, 457, 448), (448, 457, 452, 443), (435, 423, 446, 439), (439, 446, 442, 437), (438, 445, 423, 435), (434, 443, 445, 438), (449, 450, 451, 455), (452, 450, 449, 454), (450, 453, 456, 451), (452, 457, 453, 450), (423, 449, 455, 446), (446, 455, 451, 442), (445, 454, 449, 423), (443, 452, 454, 445), (525, 523, 460, 459), (461, 524, 522, 458), (492, 462, 466, 495), (522, 525, 459, 458), (492, 494, 465, 462), (495, 466, 463, 493), (464, 526, 524, 461), (493, 463, 496), (468, 467, 418, 513, 514), (517, 467, 468, 528), (467, 517, 527, 469), (421, 477, 480, 481), (469, 527, 529, 471, 470), (471, 529, 530, 473), (497, 478, 477, 421), (531, 532, 476, 475), (479, 534, 531, 475), (474, 519, 533, 472), (474, 476, 532, 519), (419, 482, 535, 516), (473, 530, 534, 479), (484, 483, 478), (471, 473, 479, 484), (475, 476, 480, 483), (482, 472, 533, 535), (481, 474, 472, 482), (479, 475, 483, 484), (481, 480, 476, 474), (467, 469, 470, 418), (470, 471, 484, 478), (461, 493, 496, 464), (458, 495, 493, 461), (459, 460, 494, 492), (459, 492, 495, 458), (419, 429, 491, 489), (428, 464, 496, 490), (432, 426, 485, 487), (419, 489, 486, 421), (420, 512, 511, 488), (427, 432, 487, 486), (487, 418, 497), (418, 470, 478, 497), (490, 425, 431, 491), (429, 521, 520, 428), (489, 491, 431), (509, 420, 507), (494, 506, 504, 465), (433, 508, 510, 488), (460, 505, 506, 494), (523, 539, 505, 460), (488, 510, 507, 420), (465, 504, 508, 433), (506, 503, 501, 504), (505, 500, 503, 506), (539, 537, 500, 505), (510, 502, 498, 507), (508, 499, 502, 510), (504, 501, 499, 508), (536, 509, 507, 498, 538), (488, 511, 426, 433), (512, 422, 485, 511), (420, 345, 335, 512), (420, 509, 334, 345), (485, 422, 513, 487), (422, 336, 337, 515), (498, 540, 547, 538), (503, 545, 543, 501), (499, 541, 544, 502), (500, 542, 545, 503), (537, 546, 542, 500), (502, 544, 540, 498), (501, 543, 541, 499), (540, 548, 555, 547), (545, 553, 551, 543), (541, 549, 552, 544), (542, 550, 553, 545), (546, 554, 550, 542), (544, 552, 548, 540), (543, 551, 549, 541), (548, 556, 563, 555), (553, 561, 559, 551), (549, 557, 560, 552), (550, 558, 561, 553), (554, 562, 558, 550), (552, 560, 556, 548), (551, 559, 557, 549), (556, 564, 571, 563), (561, 569, 567, 559), (557, 565, 568, 560), (558, 566, 569, 561), (562, 570, 566, 558), (560, 568, 564, 556), (559, 567, 565, 557), (570, 571, 564, 566), (566, 564, 567, 569), (567, 564, 568, 565), (514, 513, 422), (509, 536, 339, 334), (528, 572, 515, 518), (514, 422, 515, 572), (512, 335, 336, 422), (515, 337, 338, 518), (281, 573, 576, 284), (279, 574, 583, 585), (284, 576, 574, 279), (282, 575, 573, 281), (280, 577, 580, 285), (285, 580, 579, 278), (283, 578, 577, 280), (278, 579, 581, 584), (586, 593, 595, 291), (582, 600, 599, 581), (584, 602, 601, 583), (291, 595, 597, 313), (583, 601, 589, 585), (596, 598, 597, 595), (599, 600, 588, 587), (602, 599, 587, 592), (601, 602, 592, 591), (590, 594, 593, 589), (589, 601, 591, 590), (594, 596, 595, 593), (313, 597, 598, 314), (581, 599, 602, 584), (600, 609, 608, 588), (582, 607, 609, 600), (286, 606, 605, 277), (277, 605, 607, 582), (276, 604, 606, 286), (275, 603, 604, 276)])
me_cube_001.polygons.foreach_set('material_index', [0, 0, 0, 0, 0, 0, 0, 0, 1, 1, 1, 1, 1, 1, 1, 1, 1, 1, 1, 1, 1, 1, 1, 1, 1, 1, 1, 1, 1, 1, 1, 1, 1, 1, 1, 0, 1, 0, 0, 0, 1, 1, 1, 1, 1, 1, 1, 1, 1, 1, 0, 0, 0, 0, 0, 0, 1, 1, 0, 1, 1, 1, 2, 2, 2, 2, 2, 2, 2, 2, 2, 2, 2, 2, 2, 2, 2, 2, 2, 2, 2, 2, 2, 2, 2, 2, 2, 2, 2, 2, 2, 2, 2, 2, 2, 2, 2, 2, 2, 2, 2, 2, 2, 2, 2, 2, 2, 2, 2, 2, 2, 2, 2, 2, 2, 2, 2, 2, 2, 2, 2, 2, 2, 2, 2, 2, 2, 2, 0, 0, 0, 0, 0, 0, 1, 2, 2, 2, 2, 2, 2, 3, 2, 2, 2, 2, 2, 3, 3, 3, 3, 3, 3, 2, 2, 2, 2, 2, 2, 2, 2, 2, 2, 2, 2, 2, 2, 2, 2, 2, 2, 2, 2, 2, 2, 2, 2, 3, 3, 3, 3, 3, 3, 3, 3, 2, 2, 2, 2, 2, 2, 2, 2, 2, 2, 2, 2, 2, 2, 2, 2, 2, 2, 2, 2, 2, 2, 3, 3, 3, 3, 3, 3, 2, 2, 2, 2, 2, 2, 3, 3, 3, 3, 3, 3, 3, 3, 3, 3, 3, 3, 3, 3, 3, 3, 3, 2, 2, 2, 2, 2, 2, 3, 3, 3, 3, 3, 3, 3, 3, 3, 3, 3, 3, 3, 3, 3, 3, 3, 3, 3, 3, 3, 3, 3, 3, 3, 3, 3, 3, 3, 3, 3, 2, 2, 2, 2, 2, 2, 1, 1, 1, 1, 0, 0, 0, 0, 1, 0, 0, 1, 1, 4, 4, 4, 4, 4, 4, 4, 1, 0, 1, 0, 0, 0, 0, 0, 0, 0, 0, 0, 0, 0, 0, 0, 1, 1, 1, 1, 1, 1, 1, 1, 1, 1, 1, 1, 1, 1, 1, 1, 1, 1, 1, 1, 1, 1, 1, 1, 1, 1, 1, 0, 1, 0, 0, 0, 1, 1, 1, 1, 1, 1, 1, 1, 1, 1, 0, 0, 0, 0, 0, 0, 1, 1, 0, 1, 1, 1, 2, 2, 2, 2, 2, 2, 2, 2, 2, 2, 2, 2, 2, 2, 2, 2, 2, 2, 2, 2, 2, 2, 2, 2, 2, 2, 2, 2, 2, 2, 2, 2, 2, 2, 2, 2, 2, 2, 2, 2, 2, 2, 2, 2, 2, 2, 2, 2, 2, 2, 2, 2, 2, 2, 2, 2, 2, 2, 2, 2, 2, 2, 2, 2, 2, 2, 0, 0, 0, 0, 0, 0, 1, 2, 2, 2, 2, 2, 2, 3, 2, 2, 2, 2, 2, 3, 3, 3, 3, 3, 3, 2, 2, 2, 2, 2, 2, 2, 2, 2, 2, 2, 2, 2, 2, 2, 2, 2, 2, 2, 2, 2, 2, 2, 2, 3, 3, 3, 3, 3, 3, 3, 3, 2, 2, 2, 2, 2, 2, 2, 2, 2, 2, 2, 2, 2, 2, 2, 2, 2, 2, 2, 2, 2, 2, 3, 3, 3, 3, 3, 3, 2, 2, 2, 2, 2, 2, 3, 3, 3, 3, 3, 3, 3, 3, 3, 3, 3, 3, 3, 3, 3, 3, 3, 2, 2, 2, 2, 2, 2, 3, 3, 3, 3, 3, 3, 3, 3, 3, 3, 3, 3, 3, 3, 3, 3, 3, 3, 3, 3, 3, 3, 3, 3, 3, 3, 3, 3, 3, 3, 3, 2, 2, 2, 2, 2, 2, 1, 1, 1, 1, 0, 0, 0, 0, 1, 0, 0, 1, 1, 4, 4, 4, 4, 4, 4, 4, 1, 0, 1, 0, 0, 0, 0, 0])
me_cube_001.materials.append(mat_purple)
me_cube_001.materials.append(mat_pink)
me_cube_001.materials.append(mat_tan)
me_cube_001.materials.append(mat_brown)
me_cube_001.materials.append(mat_blue)
me_cube_001.materials.append(mat_white)
me_cube_001.use_remesh_preserve_volume = False
me_cube_001.use_remesh_preserve_attributes = False
me_cube_001.use_mirror_x = True
me_cube_001.update()
arm_armature = bpy.data.armatures.new('Armature')  # bones are not reproduced

# ---- objects
ob_camera = bpy.data.objects.new('Camera', cam_camera)
ob_princess_rig = bpy.data.objects.new('princess_rig', arm_armature)
ob_princess = bpy.data.objects.new('princess', me_cube_001)

# ---- transforms, parenting, visibility, modifiers, constraints
ob_camera.location = (1.825, -7.703, 1.966)
ob_camera.rotation_euler = (1.435, -6.982e-07, 0.2591)
ob_camera.lineart.crease_threshold = 0.0
ob_princess_rig.location = (0.0, -0.7845, 0.0)
ob_princess_rig.scale = (0.9789, 0.9789, 0.9789)
ob_princess_rig.lineart.crease_threshold = 0.0
ob_princess.parent = ob_princess_rig
ob_princess.matrix_parent_inverse = Matrix(((1.022, 0.0, 0.0, 0.0), (0.0, 1.022, 0.0, 0.0), (0.0, 0.0, 1.022, 0.0), (0.0, 0.0, 0.0, 1.0)))
ob_princess.location = (0.0, 0.0, 0.0)
ob_princess.lineart.crease_threshold = 0.0
ob_princess.use_mesh_mirror_x = True
_vg = ob_princess.vertex_groups.new(name='hips')
for _i, _w in zip([3, 4, 5, 6, 9, 11, 250, 251, 252, 258, 260, 261, 262, 263, 268, 279, 280, 281, 282, 283, 284, 287, 290, 573, 574, 575, 576, 583, 585, 586, 589, 590, 591, 593, 594, 601], [0.1079, 0.005974, 0.08291, 0.1373, 0.02324, 0.003773, 0.9053, 0.8679, 0.8511, 0.8636, 0.1044, 0.01999, 0.095, 0.02508, 0.8624, 0.1078, 0.005974, 0.08291, 0.08118, 0.01452, 0.1372, 0.02296, 0.003745, 0.9053, 0.8679, 0.928, 0.8511, 0.8636, 0.1042, 0.01953, 0.09478, 0.08863, 0.8631, 0.02448, 0.01835, 0.8624]): _vg.add([_i], _w, 'REPLACE')
_vg = ob_princess.vertex_groups.new(name='spine')
for _i, _w in zip([3, 5, 6, 9, 10, 11, 12, 13, 14, 15, 17, 18, 33, 34, 36, 37, 250, 251, 252, 258, 260, 261, 262, 263, 264, 265, 268, 279, 281, 282, 284, 287, 288, 289, 290, 291, 292, 293, 294, 295, 297, 298, 313, 314, 315, 316, 318, 319, 320, 321, 573, 574, 575, 576, 583, 585, 586, 589, 590, 591, 593, 594, 595, 596, 597, 598, 601], [0.8222, 0.8399, 0.74, 0.669, 0.2126, 0.2114, 0.2894, 0.125, 0.08765, 0.02884, 0.0176, 0.04323, 0.2128, 0.01266, 0.001936, 0.1994, 0.06302, 0.0815, 0.08363, 0.07617, 0.8309, 0.6758, 0.8485, 0.6976, 0.299, 0.2508, 0.07918, 0.8226, 0.8399, 0.8751, 0.74, 0.6704, 0.2126, 0.5799, 0.2115, 0.2899, 0.125, 0.08766, 0.2019, 0.02885, 0.01766, 0.04325, 0.2132, 0.01918, 0.1191, 0.01266, 0.001994, 0.1997, 0.02434, 0.08384, 0.06302, 0.08152, 0.03714, 0.08363, 0.07619, 0.8315, 0.6781, 0.8487, 0.8565, 0.0661, 0.705, 0.7322, 0.2998, 0.253, 0.2512, 0.02258, 0.0792]): _vg.add([_i], _w, 'REPLACE')
_vg = ob_princess.vertex_groups.new(name='chest')
for _i, _w in zip([3, 5, 6, 9, 10, 11, 12, 13, 14, 15, 17, 18, 19, 20, 23, 24, 33, 34, 36, 37, 38, 42, 43, 44, 45, 46, 47, 48, 49, 54, 55, 260, 261, 262, 263, 264, 265, 279, 281, 282, 284, 287, 288, 289, 290, 291, 292, 293, 294, 295, 297, 298, 299, 300, 303, 304, 313, 314, 315, 316, 318, 319, 320, 321, 322, 327, 328, 329, 330, 331, 332, 333, 334, 335, 336, 337, 338, 339, 344, 345, 585, 586, 589, 590, 593, 594, 595, 596, 597, 598], [0.01417, 0.05332, 0.06135, 0.1389, 0.5824, 0.3556, 0.3023, 0.2184, 0.2594, 0.1825, 0.04766, 0.08667, 0.05086, 0.05193, 0.00511, 0.002584, 0.209, 0.2036, 0.01685, 0.196, 0.6839, 0.132, 0.1994, 0.09536, 0.06865, 0.1063, 0.0762, 0.05307, 0.02564, 0.1404, 0.09606, 0.009411, 0.1397, 0.001993, 0.1298, 0.3311, 0.2237, 0.01395, 0.05332, 0.01221, 0.06133, 0.1385, 0.5824, 0.3309, 0.3556, 0.3029, 0.2184, 0.2595, 0.6843, 0.1825, 0.04773, 0.08669, 0.05086, 0.05193, 0.005121, 0.002592, 0.2094, 0.02486, 0.7217, 0.2036, 0.01692, 0.1964, 0.02691, 0.7568, 0.6839, 0.8201, 0.132, 0.1994, 0.09536, 0.06865, 0.06006, 0.1234, 0.1063, 0.0762, 0.05307, 0.02564, 0.02233, 0.09274, 0.1404, 0.09606, 0.009122, 0.1388, 0.002033, 0.001035, 0.127, 0.1213, 0.3321, 0.4345, 0.2242, 0.03299]): _vg.add([_i], _w, 'REPLACE')
_vg = ob_princess.vertex_groups.new(name='neck')
for _i, _w in zip([38, 39, 40, 41, 42, 43, 44, 45, 46, 47, 48, 49, 54, 55, 128, 130, 132, 177, 178, 179, 180, 181, 183, 197, 216, 218, 221, 222, 223, 224, 249, 322, 323, 324, 325, 326, 327, 328, 329, 330, 331, 332, 333, 334, 335, 336, 337, 338, 339, 344, 345, 418, 420, 422, 467, 468, 469, 470, 471, 473, 487, 507, 509, 512, 513, 514, 515, 517, 518, 527, 528, 529, 530, 536, 572], [0.0, 0.0, 0.0, 0.0, 0.3243, 0.2364, 0.2225, 0.2491, 0.7527, 0.7148, 0.6657, 0.691, 0.2524, 0.6579, 0.06835, 0.05233, 0.07403, 0.1019, 0.1234, 0.08786, 0.03551, 0.007843, 0.001448, 0.01986, 0.003714, 0.08747, 0.07419, 0.07907, 0.1361, 0.09657, 0.1182, 0.0, 0.0, 0.0, 0.0, 0.0, 0.0, 0.3243, 0.2364, 0.2225, 0.2491, 0.2767, 0.3874, 0.7528, 0.7148, 0.6657, 0.691, 0.6849, 0.706, 0.2524, 0.658, 0.06522, 0.05276, 0.07388, 0.1032, 0.1238, 0.08844, 0.03445, 0.004011, 0.0008181, 0.0197, 0.005326, 0.08894, 0.07427, 0.07993, 0.1306, 0.09582, 0.1168, 0.1043, 0.08538, 0.1378, 0.01873, 0.002362, 0.09865, 0.1171]): _vg.add([_i], _w, 'REPLACE')
_vg = ob_princess.vertex_groups.new(name='head')
for _i, _w in zip([38, 42, 43, 44, 45, 46, 47, 48, 49, 54, 55, 128, 129, 130, 131, 132, 133, 134, 135, 136, 137, 138, 139, 140, 141, 142, 143, 144, 145, 146, 147, 148, 149, 150, 151, 152, 153, 154, 155, 156, 157, 158, 159, 160, 161, 162, 163, 164, 165, 166, 167, 168, 169, 170, 171, 172, 173, 174, 175, 176, 177, 178, 179, 180, 181, 182, 183, 184, 185, 186, 187, 188, 189, 190, 191, 192, 193, 194, 195, 196, 197, 198, 199, 200, 201, 202, 203, 204, 205, 206, 207, 208, 209, 210, 211, 212, 213, 214, 215, 216, 217, 218, 219, 220, 221, 222, 223, 224, 225, 226, 227, 228, 229, 231, 249, 322, 328, 329, 330, 331, 332, 333, 334, 335, 336, 337, 338, 339, 344, 345, 418, 419, 420, 421, 422, 423, 424, 425, 426, 427, 428, 429, 430, 431, 432, 433, 434, 435, 436, 437, 438, 439, 440, 441, 442, 443, 444, 445, 446, 447, 448, 449, 450, 451, 452, 453, 454, 455, 456, 457, 458, 459, 460, 461, 462, 463, 464, 465, 466, 467, 468, 469, 470, 471, 472, 473, 474, 475, 476, 477, 478, 479, 480, 481, 482, 483, 484, 485, 486, 487, 488, 489, 490, 491, 492, 493, 494, 495, 496, 497, 498, 499, 500, 501, 502, 503, 504, 505, 506, 507, 508, 509, 510, 511, 512, 513, 514, 515, 516, 517, 518, 519, 520, 521, 522, 523, 524, 525, 526, 527, 528, 529, 530, 531, 532, 533, 534, 535, 536, 537, 538, 539, 540, 541, 542, 543, 544, 547, 548, 572], [0.0, 0.0, 0.0, 0.0, 0.0, 0.0, 0.0, 0.0, 0.001048, 0.0, 0.0, 0.9229, 0.9943, 0.7934, 0.9876, 0.8998, 0.9551, 0.9386, 0.9609, 0.9711, 0.9793, 0.9944, 0.9947, 0.94, 0.9732, 0.9701, 0.9536, 0.948, 0.9538, 0.9675, 0.9754, 0.9501, 0.9647, 0.9724, 0.9539, 0.9727, 0.95, 0.9663, 0.9515, 0.9622, 0.9721, 0.9568, 0.961, 0.9646, 0.9705, 0.9576, 0.9668, 0.9568, 0.9654, 0.9715, 0.9613, 0.9509, 0.8274, 0.2931, 0.9843, 0.8941, 0.9677, 0.9927, 0.8184, 0.9327, 0.8914, 0.8693, 0.906, 0.9519, 0.9669, 0.9892, 0.9704, 0.9878, 0.9816, 0.985, 0.9855, 0.9766, 0.974, 0.985, 0.9893, 0.9938, 0.9807, 0.9728, 0.9346, 0.9851, 0.9477, 0.8331, 0.9885, 0.9847, 0.988, 0.8574, 0.9782, 0.6008, 0.941, 0.9848, 0.9778, 0.09796, 0.076, 0.05861, 0.08095, 0.02162, 0.2453, 0.1174, 0.1403, 0.2837, 0.315, 0.6877, 0.3461, 0.8811, 0.8634, 0.9078, 0.8509, 0.8806, 0.05014, 0.03621, 0.009605, 0.03172, 0.03558, 0.0, 0.8669, 0.0, 0.0, 0.0, 0.0, 0.0, 0.0, 0.0, 0.0, 0.0, 0.0, 0.001048, 0.008175, 0.0, 0.0, 0.0, 0.9258, 0.9942, 0.7921, 0.9874, 0.8999, 0.9544, 0.9377, 0.9603, 0.9703, 0.9788, 0.9943, 0.9946, 0.9393, 0.9727, 0.9696, 0.9526, 0.9472, 0.9531, 0.9667, 0.9748, 0.9494, 0.964, 0.9718, 0.953, 0.9721, 0.9492, 0.9655, 0.9507, 0.9615, 0.9715, 0.956, 0.9603, 0.964, 0.9699, 0.9569, 0.966, 0.9561, 0.9648, 0.9709, 0.9605, 0.9507, 0.827, 0.2929, 0.9842, 0.8933, 0.9672, 0.9926, 0.8175, 0.932, 0.89, 0.8689, 0.9054, 0.9523, 0.9688, 0.9892, 0.9707, 0.9878, 0.9817, 0.9851, 0.9855, 0.9767, 0.9742, 0.9851, 0.9893, 0.9938, 0.981, 0.9741, 0.9342, 0.9847, 0.9474, 0.8326, 0.9883, 0.9844, 0.9878, 0.8568, 0.9779, 0.6003, 0.9405, 0.9845, 0.9777, 0.08845, 0.07427, 0.01552, 0.05791, 0.07763, 0.02131, 0.2453, 0.1173, 0.1402, 0.2851, 0.3155, 0.6819, 0.3471, 0.8807, 0.863, 0.9069, 0.8563, 0.8813, 0.9958, 0.8771, 0.8712, 0.9879, 0.9983, 0.9964, 0.9418, 0.2171, 0.9951, 0.7912, 0.9992, 0.9088, 0.8559, 0.9613, 0.97, 0.9815, 0.985, 0.9895, 0.9743, 0.9946, 0.6491, 0.04533, 0.1052, 0.1544, 0.04531, 0.03372, 0.009548, 0.03017, 0.0324, 0.05135, 0.0, 0.868]): _vg.add([_i], _w, 'REPLACE')
_vg = ob_princess.vertex_groups.new(name='Root')
_vg = ob_princess.vertex_groups.new(name='shoulder.L')
for _i, _w in zip([9, 12, 33, 36, 37, 40, 41, 43, 44, 45, 47, 48, 49, 54, 261, 263, 264, 265, 287, 291, 313, 314, 319, 320, 325, 326, 330, 331, 332, 337, 338, 586, 593, 594, 595, 596, 597, 598], [0.0453, 0.1574, 0.2362, 0.004678, 0.2524, 0.07884, 0.9478, 0.04468, 0.1204, 0.1336, 0.002719, 0.05379, 0.0508, 0.001207, 0.04464, 0.03503, 0.1394, 0.2152, 0.005599, 0.07984, 0.107, 0.4474, 0.1219, 0.4414, 0.003981, 0.4937, 0.004509, 0.04673, 0.1013, 0.006512, 0.04108, 0.01068, 0.009506, 0.01393, 0.08309, 0.1045, 0.116, 0.4471]): _vg.add([_i], _w, 'REPLACE')
_vg = ob_princess.vertex_groups.new(name='upper_arm.L')
for _i, _w in zip([6, 9, 10, 11, 12, 13, 14, 15, 16, 17, 18, 19, 20, 21, 22, 23, 24, 25, 26, 27, 28, 29, 30, 31, 32, 33, 34, 35, 36, 37, 38, 39, 40, 43, 44, 45, 46, 47, 48, 49, 50, 51, 52, 53, 54, 55, 56, 57, 62, 63, 64, 65, 66, 67, 68, 69, 71, 72, 79, 80, 261, 263, 264, 265, 289, 294, 315, 321, 327, 332, 596], [0.04293, 0.06828, 0.17, 0.37, 0.1401, 0.5945, 0.62, 0.7498, 0.9751, 0.877, 0.8201, 0.8997, 0.904, 0.9927, 0.9509, 0.8759, 0.8732, 0.899, 0.9897, 0.9458, 0.7997, 0.817, 0.8167, 0.6744, 0.8075, 0.2096, 0.7336, 0.9887, 0.8971, 0.2053, 0.1882, 0.9743, 0.8824, 0.1339, 0.09574, 0.05579, 0.005292, 0.05223, 0.0409, 0.005551, 0.9952, 0.9905, 1.001, 0.9854, 0.1111, 0.06134, 0.9353, 0.7693, 0.05625, 0.1192, 0.09213, 0.1033, 0.7407, 0.6492, 0.7094, 0.4944, 0.07274, 0.681, 0.07059, 0.5934, 0.05717, 0.04234, 0.1108, 0.167, 0.0194, 0.04759, 0.07056, 0.06933, 0.02439, 0.01749, 0.0401]): _vg.add([_i], _w, 'REPLACE')
_vg = ob_princess.vertex_groups.new(name='forearm.L')
for _i, _w in zip([18, 23, 24, 25, 27, 28, 29, 30, 31, 32, 56, 57, 62, 63, 64, 65, 66, 67, 68, 69, 71, 72, 74, 76, 77, 79, 80, 81, 83, 84], [0.0005258, 0.07664, 0.08393, 0.06854, 0.02244, 0.187, 0.1703, 0.1782, 0.3274, 0.1887, 0.04282, 0.2299, 0.9328, 0.8853, 0.9127, 0.8881, 0.2531, 0.3472, 0.2858, 0.508, 0.9184, 0.3117, 0.7468, 0.1413, 0.3044, 0.9301, 0.4061, 0.1084, 0.06116, 0.01785]): _vg.add([_i], _w, 'REPLACE')
_vg = ob_princess.vertex_groups.new(name='hand.L')
for _i, _w in zip([58, 59, 60, 61, 70, 73, 74, 75, 76, 77, 78, 81, 82, 83, 84, 85, 86, 87, 88, 89, 90, 91, 92, 93, 108, 117, 118, 119, 121, 122, 125, 126, 127], [0.9007, 0.09806, 0.7481, 0.8878, 0.04119, 0.2014, 0.1874, 0.1312, 0.1234, 0.171, 0.7587, 0.2184, 0.8956, 0.07894, 0.8479, 0.8664, 0.09328, 0.8629, 0.1856, 0.005441, 0.202, 0.4219, 0.3785, 0.02635, 0.0, 0.0, 0.0, 0.0, 0.0, 0.002126, 0.01402, 0.006809, 0.01571]): _vg.add([_i], _w, 'REPLACE')
_vg = ob_princess.vertex_groups.new(name='thumb.01.L')
for _i, _w in zip([58, 59, 61, 70, 76, 83, 84, 86, 87, 91, 92, 94, 95, 96, 97, 98, 117, 119, 126], [0.008847, 0.7638, 0.06252, 0.896, 0.01878, 0.8288, 0.06244, 0.8999, 0.05818, 0.1231, 0.1342, 0.9297, 0.263, 0.2209, 0.9463, 0.009868, 0.05094, 0.04968, 0.003874]): _vg.add([_i], _w, 'REPLACE')
_vg = ob_princess.vertex_groups.new(name='thumb.02.L')
for _i, _w in zip([59, 70, 94, 95, 96, 99], [0.08593, 0.01262, 0.02048, 0.6257, 0.6679, 0.008404]): _vg.add([_i], _w, 'REPLACE')
_vg = ob_princess.vertex_groups.new(name='thumb.03.L')
for _i, _w in zip([94, 95, 96, 97, 98, 99, 100, 101, 102, 103, 104, 105, 106, 107, 108, 109], [0.01003, 0.08832, 0.09633, 0.007098, 0.9664, 0.9588, 0.9709, 0.98, 0.9951, 0.9936, 0.9972, 0.9978, 0.9997, 0.9997, 0.9999, 0.9998]): _vg.add([_i], _w, 'REPLACE')
_vg = ob_princess.vertex_groups.new(name='shoulder.R')
for _i, _w in zip([9, 12, 33, 37, 41, 44, 45, 49, 261, 263, 264, 265, 287, 291, 313, 314, 318, 319, 320, 324, 325, 326, 329, 330, 331, 332, 335, 336, 337, 338, 344, 586, 593, 594, 595, 596, 597, 598], [0.006043, 0.08008, 0.1071, 0.122, 0.003982, 0.00451, 0.04673, 0.006513, 0.01137, 0.009978, 0.08345, 0.1162, 0.04471, 0.1569, 0.2359, 0.4474, 0.004625, 0.2521, 0.4414, 0.07884, 0.9478, 0.4937, 0.04468, 0.1204, 0.1336, 0.1013, 0.00272, 0.05379, 0.0508, 0.04108, 0.001209, 0.0438, 0.03198, 0.01309, 0.1386, 0.1044, 0.2149, 0.4471]): _vg.add([_i], _w, 'REPLACE')
_vg = ob_princess.vertex_groups.new(name='upper_arm.R')
for _i, _w in zip([284, 287, 288, 289, 290, 291, 292, 293, 294, 295, 296, 297, 298, 299, 300, 301, 302, 303, 304, 305, 306, 307, 308, 309, 310, 311, 312, 313, 315, 316, 317, 318, 319, 321, 322, 323, 324, 327, 329, 330, 331, 332, 334, 335, 336, 337, 340, 341, 342, 343, 344, 345, 346, 347, 352, 353, 354, 355, 356, 357, 358, 359, 361, 362, 369, 370, 586, 593, 595, 596, 597], [0.04291, 0.06803, 0.17, 0.0194, 0.37, 0.1397, 0.5945, 0.62, 0.04759, 0.7498, 0.9751, 0.877, 0.8201, 0.8997, 0.9039, 0.9927, 0.9509, 0.8759, 0.8732, 0.899, 0.9897, 0.9458, 0.7997, 0.817, 0.8167, 0.6744, 0.8075, 0.2093, 0.07056, 0.7336, 0.9887, 0.897, 0.205, 0.06932, 0.1882, 0.9743, 0.8824, 0.02439, 0.1339, 0.09574, 0.05579, 0.01749, 0.005297, 0.05223, 0.0409, 0.005553, 0.9952, 0.9905, 1.001, 0.9854, 0.1111, 0.06134, 0.9352, 0.7693, 0.05625, 0.1192, 0.09213, 0.1033, 0.7407, 0.6492, 0.7094, 0.4944, 0.07274, 0.681, 0.07059, 0.5934, 0.05695, 0.03591, 0.1101, 0.03971, 0.1667]): _vg.add([_i], _w, 'REPLACE')
_vg = ob_princess.vertex_groups.new(name='forearm.R')
for _i, _w in zip([298, 303, 304, 305, 307, 308, 309, 310, 311, 312, 346, 347, 352, 353, 354, 355, 356, 357, 358, 359, 361, 362, 363, 364, 365, 366, 367, 369, 370, 371, 373, 374], [0.00055, 0.07668, 0.08395, 0.06855, 0.02248, 0.1872, 0.1703, 0.1782, 0.3274, 0.1888, 0.04284, 0.2299, 0.9329, 0.8854, 0.9126, 0.8883, 0.2531, 0.3473, 0.2858, 0.508, 0.9197, 0.312, 0.03322, 0.7474, 0.1723, 0.1421, 0.3124, 0.9301, 0.4061, 0.1123, 0.06133, 0.02147]): _vg.add([_i], _w, 'REPLACE')
_vg = ob_princess.vertex_groups.new(name='hand.R')
for _i, _w in zip([348, 349, 350, 351, 360, 363, 364, 365, 366, 367, 368, 371, 372, 373, 374, 375, 376, 377, 378, 379, 380, 381, 382, 383, 398, 407, 408, 409, 411, 412, 415, 416, 417], [0.9009, 0.09813, 0.7507, 0.8885, 0.04123, 0.2014, 0.1874, 0.1312, 0.1234, 0.171, 0.76, 0.2184, 0.9021, 0.07914, 0.8502, 0.8792, 0.09347, 0.8641, 0.1865, 0.005491, 0.2024, 0.4219, 0.3785, 0.02638, 0.0, 0.0, 0.0, 0.0, 0.0, 0.002129, 0.01424, 0.00681, 0.01597]): _vg.add([_i], _w, 'REPLACE')
_vg = ob_princess.vertex_groups.new(name='thumb.01.R')
_vg.add([349, 360, 373, 376, 381, 382, 384, 385, 386, 387], 1.0, 'REPLACE')
_vg = ob_princess.vertex_groups.new(name='thumb.02.R')
_vg.add([384, 385, 386, 387, 388, 389, 390, 391], 1.0, 'REPLACE')
_vg = ob_princess.vertex_groups.new(name='thumb.03.R')
_vg.add([392, 393, 394, 395, 396, 397, 398, 399], 1.0, 'REPLACE')
_vg = ob_princess.vertex_groups.new(name='thigh.L')
for _i, _w in zip([2, 4, 7, 250, 251, 252, 253, 254, 255, 256, 258, 259, 266, 268, 269, 278, 280, 283, 578, 584, 587, 591, 592, 602], [0.9201, 0.8578, 0.9576, 0.04632, 0.06464, 0.09313, 0.02654, 0.02108, 0.004695, 0.03241, 0.02482, 0.8504, 0.03203, 0.02352, 0.8347, 0.009304, 0.06423, 0.4454, 0.02924, 0.08905, 0.01458, 0.01209, 0.4561, 0.1039]): _vg.add([_i], _w, 'REPLACE')
_vg = ob_princess.vertex_groups.new(name='shin.L')
for _i, _w in zip([0, 1, 2, 4, 8, 253, 254, 255, 256, 257, 259, 266, 267, 269, 270, 271, 272, 273, 274, 275, 276, 283, 577, 578, 581, 582, 587, 588, 592, 599, 600, 603, 604, 607, 608, 609], [0.09022, 0.1066, 0.003394, 0.02794, 0.078, 0.8695, 0.8953, 0.9346, 0.8183, 0.1119, 0.008263, 0.8031, 0.1159, 0.007088, 0.1013, 0.08364, 0.05955, 0.09213, 0.09882, 0.3214, 0.01151, 0.0215, 0.03012, 0.4369, 0.08117, 0.0088, 0.4321, 0.09407, 0.0118, 0.09443, 0.01349, 0.2767, 0.05758, 0.004492, 0.1035, 0.03498]): _vg.add([_i], _w, 'REPLACE')
_vg = ob_princess.vertex_groups.new(name='foot.L')
for _i, _w in zip([0, 1, 8, 253, 254, 255, 256, 257, 266, 267, 270, 271, 272, 273, 274, 275, 277, 582, 587, 588, 600, 603, 604, 605, 607, 608, 609], [0.8555, 0.8346, 0.9045, 0.03504, 0.02853, 0.009864, 0.02727, 0.7566, 0.02706, 0.7425, 0.7956, 0.849, 0.9122, 0.7857, 0.7032, 0.1714, 0.02852, 0.09487, 0.0198, 0.4009, 0.1022, 0.2173, 0.03161, 0.0431, 0.0892, 0.392, 0.1487]): _vg.add([_i], _w, 'REPLACE')
_vg = ob_princess.vertex_groups.new(name='thigh.R')
for _i, _w in zip([2, 4, 259, 269, 278, 280, 283, 285, 573, 574, 576, 577, 578, 579, 580, 581, 583, 584, 587, 591, 592, 599, 601, 602], [0.009305, 0.06423, 0.08905, 0.1039, 0.9201, 0.8578, 0.4454, 0.9576, 0.04632, 0.06464, 0.09313, 0.02654, 0.02924, 0.02108, 0.004695, 0.03241, 0.02482, 0.8504, 0.01458, 0.01209, 0.4561, 0.03203, 0.02352, 0.8347]): _vg.add([_i], _w, 'REPLACE')
_vg = ob_princess.vertex_groups.new(name='shin.R')
for _i, _w in zip([0, 253, 256, 257, 266, 267, 270, 273, 274, 275, 276, 277, 278, 280, 283, 286, 577, 578, 579, 580, 581, 582, 584, 587, 588, 592, 599, 600, 602, 603, 604, 605, 606, 607, 608, 609], [0.01151, 0.03012, 0.08117, 0.0088, 0.09443, 0.01349, 0.05758, 0.004493, 0.03498, 0.3214, 0.09022, 0.1066, 0.003395, 0.02794, 0.0215, 0.078, 0.8695, 0.4369, 0.8953, 0.9346, 0.8183, 0.1119, 0.008264, 0.4321, 0.09407, 0.01181, 0.8031, 0.1159, 0.007089, 0.2767, 0.1013, 0.08364, 0.05955, 0.09213, 0.1035, 0.09882]): _vg.add([_i], _w, 'REPLACE')
_vg = ob_princess.vertex_groups.new(name='foot.R')
for _i, _w in zip([1, 257, 267, 270, 271, 273, 274, 275, 276, 277, 286, 577, 579, 580, 581, 582, 587, 588, 599, 600, 603, 604, 605, 606, 607, 608, 609], [0.02852, 0.09487, 0.1022, 0.03161, 0.0431, 0.0892, 0.1487, 0.1714, 0.8555, 0.8346, 0.9045, 0.03504, 0.02854, 0.009864, 0.02727, 0.7566, 0.0198, 0.4009, 0.02706, 0.7425, 0.2173, 0.7956, 0.849, 0.9122, 0.7857, 0.392, 0.7032]): _vg.add([_i], _w, 'REPLACE')
_vg = ob_princess.vertex_groups.new(name='Hair')
for _i, _w in zip([46, 47, 54, 55, 130, 131, 133, 134, 135, 136, 140, 141, 142, 143, 144, 145, 146, 148, 149, 150, 151, 153, 154, 155, 156, 157, 158, 159, 162, 163, 164, 166, 167, 168, 169, 170, 172, 173, 175, 176, 195, 196, 198, 202, 203, 204, 205, 208, 209, 210, 211, 212, 213, 214, 215, 216, 217, 218, 219, 220, 221, 225, 226, 227, 228, 229, 230, 231, 232, 233, 234, 235, 236, 237, 238, 239, 240, 241, 242, 243, 244, 245, 246, 247, 248, 334, 335, 339, 344, 345, 420, 421, 423, 424, 425, 426, 430, 431, 432, 433, 434, 435, 436, 438, 439, 440, 441, 443, 444, 445, 446, 447, 448, 449, 452, 453, 454, 456, 457, 458, 459, 460, 462, 463, 465, 466, 485, 486, 488, 492, 493, 494, 495, 498, 499, 500, 501, 502, 503, 504, 505, 506, 507, 508, 509, 510, 511, 512, 522, 523, 525, 536, 537, 538, 539, 540, 541, 542, 543, 544, 545, 546, 547, 548, 549, 550, 551, 552, 553, 554, 555, 556, 557, 558, 559, 560, 561, 562, 563, 564, 565, 566, 567, 568, 569, 570, 571], [0.0, 0.0, 0.0, 0.0, 0.007255, 0.0, 0.0, 0.0, 0.009929, 0.0, 0.0, 0.0, 0.0, 0.0, 0.0, 0.0, 0.0, 0.0, 0.0, 0.0, 0.0, 0.0, 0.0, 0.0, 0.0, 0.0, 0.0, 0.0, 0.0, 0.0, 0.0, 0.0, 0.0, 0.0, 0.1711, 0.3764, 0.09934, 0.0, 0.1729, 0.0, 0.0, 0.0, 0.0, 0.1395, 0.0, 0.3045, 0.0, 0.8887, 0.9188, 0.9385, 0.9115, 0.9632, 0.7457, 0.8811, 0.8562, 0.6833, 0.6704, 0.0, 0.6309, 0.0, 0.0, 0.9437, 0.9534, 0.9697, 0.9566, 0.9532, 0.9771, 0.9829, 0.9849, 0.9931, 0.9853, 0.9857, 0.9919, 0.9958, 0.996, 0.9982, 0.9966, 0.9962, 0.9981, 0.9992, 0.9987, 0.9995, 0.999, 0.9987, 0.9992, 0.0, 0.0, 0.0, 0.0, 0.0, 0.007255, 0.0, 0.0, 0.0, 0.009893, 0.0, 0.0, 0.0, 0.0, 0.0, 0.0, 0.0, 0.0, 0.0, 0.0, 0.0, 0.0, 0.0, 0.0, 0.0, 0.0, 0.0, 0.0, 0.0, 0.0, 0.0, 0.0, 0.0, 0.0, 0.0, 0.1711, 0.3764, 0.09928, 0.0, 0.1728, 0.0, 0.0, 0.0, 0.0, 0.1394, 0.0, 0.3045, 0.0, 0.9, 0.9207, 0.9667, 0.9393, 0.9154, 0.9633, 0.7453, 0.8812, 0.8562, 0.6809, 0.6694, 0.0, 0.6291, 0.0, 0.0, 0.0, 0.3669, 0.2073, 0.0, 0.9517, 0.8787, 0.8443, 0.9466, 0.9549, 0.9697, 0.9575, 0.955, 0.9773, 0.9761, 0.9417, 0.9834, 0.9854, 0.9931, 0.9857, 0.9862, 0.992, 0.9935, 0.9839, 0.9959, 0.9961, 0.9982, 0.9966, 0.9963, 0.9981, 0.9984, 0.9953, 0.9993, 0.9987, 0.9995, 0.999, 0.9987, 0.9992, 0.9997, 0.9996]): _vg.add([_i], _w, 'REPLACE')
_vg = ob_princess.vertex_groups.new(name='thumb1.L')
for _i, _w in zip([59, 70, 83, 86, 91, 92, 94, 95, 96, 97], [0.7634, 0.895, 0.8283, 0.8988, 0.1107, 0.09843, 0.9297, 0.263, 0.2207, 0.9462]): _vg.add([_i], _w, 'REPLACE')
_vg = ob_princess.vertex_groups.new(name='thumb2.L')
_vg.add([94, 95, 96, 97, 98, 99, 100, 101], 1.0, 'REPLACE')
_vg = ob_princess.vertex_groups.new(name='thumb3.L')
_vg.add([102, 103, 104, 105, 106, 107, 108, 109], 1.0, 'REPLACE')
_vg = ob_princess.vertex_groups.new(name='fingers1.L')
for _i, _w in zip([88, 89, 90, 91, 92, 93, 116, 117, 118, 119, 120, 121], [0.5421, 0.9211, 0.5493, 0.3528, 0.4334, 0.9206, 0.006147, 0.3627, 0.2223, 0.3219, 0.03874, 0.2098]): _vg.add([_i], _w, 'REPLACE')
_vg = ob_princess.vertex_groups.new(name='fingers2.L')
for _i, _w in zip([116, 117, 118, 119, 120, 121, 122, 123, 124, 125, 126, 127], [0.9676, 0.5239, 0.5763, 0.5661, 0.9047, 0.5252, 0.7883, 0.1398, 0.9828, 0.5989, 0.6574, 0.3593]): _vg.add([_i], _w, 'REPLACE')
_vg = ob_princess.vertex_groups.new(name='fingers3.L')
_vg.add([110, 111, 112, 113, 114, 115, 122, 123, 124, 125, 126, 127], 1.0, 'REPLACE')
_vg = ob_princess.vertex_groups.new(name='thumb1.R')
for _i, _w in zip([348, 349, 351, 360, 373, 374, 376, 377, 381, 382, 384, 385, 386, 387, 388], [0.005233, 0.7634, 0.06471, 0.895, 0.8283, 0.06343, 0.8988, 0.05708, 0.1107, 0.09843, 0.9297, 0.263, 0.2207, 0.9462, 0.009864]): _vg.add([_i], _w, 'REPLACE')
_vg = ob_princess.vertex_groups.new(name='thumb2.R')
for _i, _w in zip([349, 360, 384, 385, 386, 389], [0.08592, 0.01253, 0.02048, 0.6257, 0.6679, 0.008404]): _vg.add([_i], _w, 'REPLACE')
_vg = ob_princess.vertex_groups.new(name='thumb3.R')
for _i, _w in zip([384, 385, 386, 387, 388, 389, 390, 391, 392, 393, 394, 395, 396, 397, 398, 399], [0.01003, 0.08832, 0.09633, 0.007097, 0.9664, 0.9588, 0.9709, 0.98, 0.9951, 0.9936, 0.9972, 0.9978, 0.9997, 0.9997, 0.9999, 0.9998]): _vg.add([_i], _w, 'REPLACE')
_vg = ob_princess.vertex_groups.new(name='fingers1.R')
for _i, _w in zip([378, 379, 380, 381, 382, 383, 406, 407, 408, 409, 410, 411], [0.5421, 0.9211, 0.5493, 0.3528, 0.4334, 0.9206, 0.006147, 0.3627, 0.2223, 0.3219, 0.03874, 0.2098]): _vg.add([_i], _w, 'REPLACE')
_vg = ob_princess.vertex_groups.new(name='fingers2.R')
for _i, _w in zip([406, 407, 408, 409, 410, 411, 412, 413, 414, 415, 416, 417], [0.9676, 0.5239, 0.5763, 0.5661, 0.9047, 0.5252, 0.7883, 0.1398, 0.9828, 0.5989, 0.6574, 0.3593]): _vg.add([_i], _w, 'REPLACE')
_vg = ob_princess.vertex_groups.new(name='fingers3.R')
_vg.add([400, 401, 402, 403, 404, 405, 412, 413, 414, 415, 416, 417], 1.0, 'REPLACE')
_vg = ob_princess.vertex_groups.new(name='knee_target.L')
_vg = ob_princess.vertex_groups.new(name='knee_target.R')
_vg = ob_princess.vertex_groups.new(name='hand_IK.L')
for _i, _w in zip([61, 73, 74, 75, 76, 77, 81, 82, 83, 84, 85, 86, 87], [0.0, 0.0, 0.0, 0.0, 0.0, 0.0, 0.0, 0.0, 0.0, 0.0, 0.0, 0.0, 0.0]): _vg.add([_i], _w, 'REPLACE')
_vg = ob_princess.vertex_groups.new(name='hand_IK.R')
for _i, _w in zip([351, 363, 364, 365, 366, 367, 371, 372, 373, 374, 375, 376, 377], [0.0, 0.0, 0.0, 0.0, 0.0, 0.0, 0.0, 0.0, 0.0, 0.0, 0.0, 0.0, 0.0]): _vg.add([_i], _w, 'REPLACE')
_vg = ob_princess.vertex_groups.new(name='elbow_target.L')
_vg = ob_princess.vertex_groups.new(name='elbow_target.R')
_m = ob_princess.modifiers.new('Armature', 'ARMATURE')
_m.object = ob_princess_rig

# ---- collection membership
col_collection_1.objects.link(ob_camera)
col_collection_1.objects.link(ob_princess_rig)
col_collection_1.objects.link(ob_princess)

# ---- scene / render settings (as saved in the file)
scene.camera = ob_camera
scene.frame_start = 1; scene.frame_end = 25; scene.frame_set(1)
scene.render.engine = 'CYCLES'
scene.render.resolution_percentage = 50
scene.render.fps = 25
scene.render.dither_intensity = 0.0
scene.cycles.use_denoising = False
scene.cycles.samples = 10
scene.cycles.sampling_pattern = 'TABULATED_SOBOL'
scene.cycles.light_sampling_threshold = 0.0
scene.cycles.use_adaptive_sampling = False
scene.cycles.use_light_tree = False
scene.cycles.blur_glossy = 0.0
scene.cycles.volume_bounces = 1
scene.cycles.pixel_filter_type = 'GAUSSIAN'
scene.cycles.sample_clamp_indirect = 0.0
scene.view_settings.view_transform = 'Standard'
bpy.context.view_layer.update()
